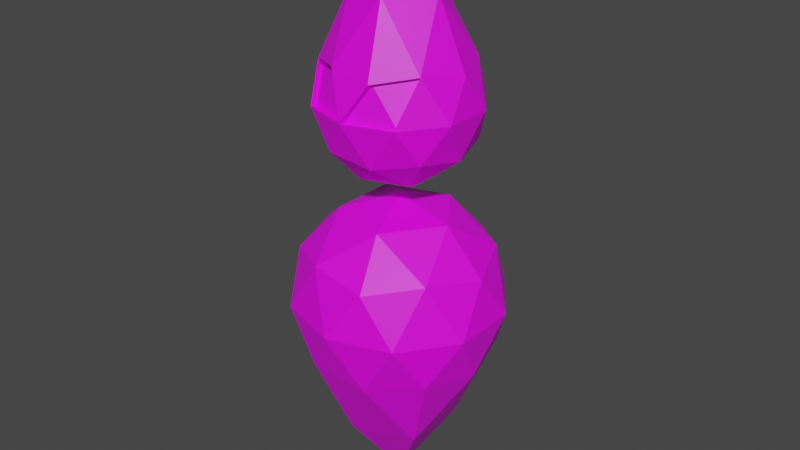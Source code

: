# Source: ElementalWater.blend  (saved by Blender 2.83.19; exported with 4.5.12 LTS)
import bpy
from mathutils import Matrix  # noqa: F401  (used for matrix-valued properties, if any)

bpy.ops.wm.read_factory_settings(use_empty=True)
scene = bpy.context.scene
scene.name = 'Scene'

# ---- collections
col_collection = bpy.data.collections.new('Collection'); scene.collection.children.link(col_collection)

# ---- images (referenced by path relative to the original .blend; pixels are not part of the script)
import os
ASSET_DIR = os.environ.get("B2B_ASSET_DIR", "")  # directory of the original .blend (textures are referenced by path, not embedded)
HERE = os.path.dirname(os.path.abspath(__file__))  # packed textures are extracted next to this script under _unpacked/

def load_image(name, relpath, width, height, colorspace="sRGB"):
    """Load a texture the original file referenced (path relative to the .blend, or extracted next to this script)."""
    p = next((c for c in (os.path.join(HERE, relpath), os.path.join(ASSET_DIR, relpath)) if relpath and os.path.exists(c)), "")
    if p:
        img = bpy.data.images.load(p, check_existing=True)
        img.name = name
    else:  # same state as the original file: an image datablock whose file is absent (Cycles renders it pink)
        img = bpy.data.images.new(name, width, height)
        img.source = "FILE"
        img.filepath = "//" + (relpath or name)
    img.colorspace_settings.name = colorspace
    return img
img_colourpalette_png = load_image('ColourPalette.png', 'ColourPalette.png', 1024, 1024, 'sRGB')

# ---- materials (node trees are filled in below, after node groups)
mat_water = bpy.data.materials.new('Water')
mat_water.use_transparent_shadow = False

# ---- material node trees
mat_water.use_nodes = True; mat_water.node_tree.nodes.clear()
_N = mat_water.node_tree.nodes; _L = mat_water.node_tree.links
n0 = _N.new('ShaderNodeBsdfPrincipled'); n0.name = 'Principled BSDF'; n0.location = (10, 300)
n0.distribution = 'GGX'
n0.subsurface_method = 'BURLEY'
n0.inputs[3].default_value = 1.45
n0.inputs[27].default_value = (0.0, 0.0, 0.0, 1.0)
n0.inputs[28].default_value = 1.0
n1 = _N.new('ShaderNodeOutputMaterial'); n1.name = 'Material Output'; n1.location = (300, 300)
n2 = _N.new('ShaderNodeTexImage'); n2.name = 'Image Texture'; n2.location = (-292, 221)
n2.image = img_colourpalette_png
n2.interpolation = 'Closest'
_L.new(n0.outputs[0], n1.inputs[0])
_L.new(n2.outputs[0], n0.inputs[0])
n1.is_active_output = True

# ---- world
world_world = bpy.data.worlds.new('World'); scene.world = world_world
world_world.use_nodes = True; world_world.node_tree.nodes.clear()
_N = world_world.node_tree.nodes; _L = world_world.node_tree.links
n0 = _N.new('ShaderNodeOutputWorld'); n0.name = 'World Output'; n0.location = (300, 300)
n1 = _N.new('ShaderNodeBackground'); n1.name = 'Background'; n1.location = (10, 300)
n1.inputs[0].default_value = (0.05088, 0.05088, 0.05088, 1.0)
_L.new(n1.outputs[0], n0.inputs[0])
n0.is_active_output = True
world_world.color = (0.05088, 0.05088, 0.05088)
world_world.use_sun_shadow = False
world_world.sun_shadow_jitter_overblur = 0.0

# ---- meshes
me_icosphere = bpy.data.meshes.new('Icosphere')
me_icosphere.from_pydata([(0.0, 0.0, -1.0), (0.7236, -0.5257, -0.4472), (-0.2764, -0.8506, -0.4472), (-0.8944, 0.0, -0.4472), (-0.2764, 0.8506, -0.4472), (0.7236, 0.5257, -0.4472), (0.2764, -0.8506, 0.4472), (-0.7236, -0.5257, 0.4472), (-0.7236, 0.5257, 0.4472), (0.2764, 0.8506, 0.4472), (0.8944, 0.0, 0.4472), (0.0, 0.0, 1.983), (-0.1625, -0.5, -0.8507), (0.4253, -0.309, -0.8507), (0.2629, -0.809, -0.5257), (0.8506, 0.0, -0.5257), (0.4253, 0.309, -0.8507), (-0.5257, 0.0, -0.8507), (-0.6882, -0.5, -0.5257), (-0.1625, 0.5, -0.8507), (-0.6882, 0.5, -0.5257), (0.2629, 0.809, -0.5257), (0.9511, -0.309, 0.0), (0.9511, 0.309, 0.0), (0.0, -1.0, 0.0), (0.5878, -0.809, 0.0), (-0.9511, -0.309, 0.0), (-0.5878, -0.809, 0.0), (-0.5878, 0.809, 0.0), (-0.9511, 0.309, 0.0), (0.5878, 0.809, 0.0), (0.0, 1.0, 0.0), (0.6882, -0.5, 0.5277), (-0.2629, -0.809, 0.5277), (-0.8506, 0.0, 0.5277), (-0.2629, 0.809, 0.5277), (0.6882, 0.5, 0.5277), (0.1625, -0.5, 1.274), (0.5257, 0.0, 1.274), (-0.4253, -0.309, 1.274), (-0.4253, 0.309, 1.274), (0.1625, 0.5, 1.274)], [], [(0, 13, 12), (1, 13, 15), (0, 12, 17), (0, 17, 19), (0, 19, 16), (1, 15, 22), (2, 14, 24), (3, 18, 26), (4, 20, 28), (5, 21, 30), (1, 22, 25), (2, 24, 27), (3, 26, 29), (4, 28, 31), (5, 30, 23), (6, 32, 37), (7, 33, 39), (8, 34, 40), (9, 35, 41), (10, 36, 38), (38, 41, 11), (38, 36, 41), (36, 9, 41), (41, 40, 11), (41, 35, 40), (35, 8, 40), (40, 39, 11), (40, 34, 39), (34, 7, 39), (39, 37, 11), (39, 33, 37), (33, 6, 37), (37, 38, 11), (37, 32, 38), (32, 10, 38), (23, 36, 10), (23, 30, 36), (30, 9, 36), (31, 35, 9), (31, 28, 35), (28, 8, 35), (29, 34, 8), (29, 26, 34), (26, 7, 34), (27, 33, 7), (27, 24, 33), (24, 6, 33), (25, 32, 6), (25, 22, 32), (22, 10, 32), (30, 31, 9), (30, 21, 31), (21, 4, 31), (28, 29, 8), (28, 20, 29), (20, 3, 29), (26, 27, 7), (26, 18, 27), (18, 2, 27), (24, 25, 6), (24, 14, 25), (14, 1, 25), (22, 23, 10), (22, 15, 23), (15, 5, 23), (16, 21, 5), (16, 19, 21), (19, 4, 21), (19, 20, 4), (19, 17, 20), (17, 3, 20), (17, 18, 3), (17, 12, 18), (12, 2, 18), (15, 16, 5), (15, 13, 16), (13, 0, 16), (12, 14, 2), (12, 13, 14), (13, 1, 14)])
_uv = me_icosphere.uv_layers.new(name='UVMap')
_uv.uv.foreach_set('vector', [0.1998, 0.187, 0.1998, 0.187, 0.1998, 0.187, 0.1998, 0.187, 0.1998, 0.187, 0.1998, 0.187, 0.1998, 0.187, 0.1998, 0.187, 0.1998, 0.187, 0.1998, 0.187, 0.1998, 0.187, 0.1998, 0.187, 0.1998, 0.187, 0.1998, 0.187, 0.1998, 0.187, 0.1998, 0.187, 0.1998, 0.187, 0.1998, 0.187, 0.1998, 0.187, 0.1998, 0.187, 0.1998, 0.187, 0.1998, 0.187, 0.1998, 0.187, 0.1998, 0.187, 0.1998, 0.187, 0.1998, 0.187, 0.1998, 0.187, 0.1998, 0.187, 0.1998, 0.187, 0.1998, 0.187, 0.1998, 0.187, 0.1998, 0.187, 0.1998, 0.187, 0.1998, 0.187, 0.1998, 0.187, 0.1998, 0.187, 0.1998, 0.187, 0.1998, 0.187, 0.1998, 0.187, 0.1998, 0.187, 0.1998, 0.187, 0.1998, 0.187, 0.1998, 0.187, 0.1998, 0.187, 0.1998, 0.187, 0.1998, 0.187, 0.1998, 0.187, 0.1998, 0.187, 0.1998, 0.187, 0.1998, 0.187, 0.1998, 0.187, 0.1998, 0.187, 0.1998, 0.187, 0.1998, 0.187, 0.1998, 0.187, 0.1998, 0.187, 0.1998, 0.187, 0.1998, 0.187, 0.1998, 0.187, 0.1998, 0.187, 0.1998, 0.187, 0.1998, 0.187, 0.1998, 0.187, 0.1998, 0.187, 0.1998, 0.187, 0.1998, 0.187, 0.1998, 0.187, 0.1998, 0.187, 0.1998, 0.187, 0.1998, 0.187, 0.1998, 0.187, 0.1998, 0.187, 0.1998, 0.187, 0.1998, 0.187, 0.1998, 0.187, 0.1998, 0.187, 0.1998, 0.187, 0.1998, 0.187, 0.1998, 0.187, 0.1998, 0.187, 0.1998, 0.187, 0.1998, 0.187, 0.1998, 0.187, 0.1998, 0.187, 0.1998, 0.187, 0.1998, 0.187, 0.1998, 0.187, 0.1998, 0.187, 0.1998, 0.187, 0.1998, 0.187, 0.1998, 0.187, 0.1998, 0.187, 0.1998, 0.187, 0.1998, 0.187, 0.1998, 0.187, 0.1998, 0.187, 0.1998, 0.187, 0.1998, 0.187, 0.1998, 0.187, 0.1998, 0.187, 0.1998, 0.187, 0.1998, 0.187, 0.1998, 0.187, 0.1998, 0.187, 0.1998, 0.187, 0.1998, 0.187, 0.1998, 0.187, 0.1998, 0.187, 0.1998, 0.187, 0.1998, 0.187, 0.1998, 0.187, 0.1998, 0.187, 0.1998, 0.187, 0.1998, 0.187, 0.1998, 0.187, 0.1998, 0.187, 0.1998, 0.187, 0.1998, 0.187, 0.1998, 0.187, 0.1998, 0.187, 0.1998, 0.187, 0.1998, 0.187, 0.1998, 0.187, 0.1998, 0.187, 0.1998, 0.187, 0.1998, 0.187, 0.1998, 0.187, 0.1998, 0.187, 0.1998, 0.187, 0.1998, 0.187, 0.1998, 0.187, 0.1998, 0.187, 0.1998, 0.187, 0.1998, 0.187, 0.1998, 0.187, 0.1998, 0.187, 0.1998, 0.187, 0.1998, 0.187, 0.1998, 0.187, 0.1998, 0.187, 0.1998, 0.187, 0.1998, 0.187, 0.1998, 0.187, 0.1998, 0.187, 0.1998, 0.187, 0.1998, 0.187, 0.1998, 0.187, 0.1998, 0.187, 0.1998, 0.187, 0.1998, 0.187, 0.1998, 0.187, 0.1998, 0.187, 0.1998, 0.187, 0.1998, 0.187, 0.1998, 0.187, 0.1998, 0.187, 0.1998, 0.187, 0.1998, 0.187, 0.1998, 0.187, 0.1998, 0.187, 0.1998, 0.187, 0.1998, 0.187, 0.1998, 0.187, 0.1998, 0.187, 0.1998, 0.187, 0.1998, 0.187, 0.1998, 0.187, 0.1998, 0.187, 0.1998, 0.187, 0.1998, 0.187, 0.1998, 0.187, 0.1998, 0.187, 0.1998, 0.187, 0.1998, 0.187, 0.1998, 0.187, 0.1998, 0.187, 0.1998, 0.187, 0.1998, 0.187, 0.1998, 0.187, 0.1998, 0.187, 0.1998, 0.187, 0.1998, 0.187, 0.1998, 0.187, 0.1998, 0.187, 0.1998, 0.187, 0.1998, 0.187, 0.1998, 0.187, 0.1998, 0.187, 0.1998, 0.187, 0.1998, 0.187, 0.1998, 0.187, 0.1998, 0.187, 0.1998, 0.187, 0.1998, 0.187, 0.1998, 0.187, 0.1998, 0.187, 0.1998, 0.187, 0.1998, 0.187, 0.1998, 0.187, 0.1998, 0.187, 0.1998, 0.187, 0.1998, 0.187, 0.1998, 0.187, 0.1998, 0.187, 0.1998, 0.187, 0.1998, 0.187, 0.1998, 0.187, 0.1998, 0.187, 0.1998, 0.187, 0.1998, 0.187, 0.1998, 0.187, 0.1998, 0.187, 0.1998, 0.187, 0.1998, 0.187, 0.1998, 0.187, 0.1998, 0.187, 0.1998, 0.187, 0.1998, 0.187, 0.1998, 0.187, 0.1998, 0.187, 0.1998, 0.187, 0.1998, 0.187, 0.1998, 0.187, 0.1998, 0.187, 0.1998, 0.187, 0.1998, 0.187, 0.1998, 0.187, 0.1998, 0.187, 0.1998, 0.187, 0.1998, 0.187, 0.1998, 0.187, 0.1998, 0.187, 0.1998, 0.187, 0.1998, 0.187, 0.1998, 0.187, 0.1998, 0.187, 0.1998, 0.187, 0.1998, 0.187, 0.1998, 0.187, 0.1998, 0.187])
me_icosphere.materials.append(mat_water)
me_icosphere.use_remesh_fix_poles = True
me_icosphere.use_remesh_preserve_attributes = False
me_icosphere.use_mirror_vertex_groups = False
me_icosphere.update()
me_icosphere_001 = bpy.data.meshes.new('Icosphere.001')
me_icosphere_001.from_pydata([(0.0, 0.0, -1.0), (0.7236, -0.5257, -0.4472), (-0.2764, -0.8506, -0.4472), (-0.8944, 0.0, -0.4472), (-0.2764, 0.8506, -0.4472), (0.7236, 0.5257, -0.4472), (0.2764, -0.8506, 0.4472), (-0.7236, -0.5257, 0.4472), (-0.7236, 0.5257, 0.4472), (0.2764, 0.8506, 0.4472), (0.8944, 0.0, 0.4472), (0.0, 0.0, 1.983), (-0.1625, -0.5, -0.8507), (0.4253, -0.309, -0.8507), (0.2629, -0.809, -0.5257), (0.8506, 0.0, -0.5257), (0.4253, 0.309, -0.8507), (-0.5257, 0.0, -0.8507), (-0.6882, -0.5, -0.5257), (-0.1625, 0.5, -0.8507), (-0.6882, 0.5, -0.5257), (0.2629, 0.809, -0.5257), (0.9511, -0.309, 0.0), (0.9511, 0.309, 0.0), (0.0, -1.0, 0.0), (0.5878, -0.809, 0.0), (-0.9511, -0.309, 0.0), (-0.5878, -0.809, 0.0), (-0.5878, 0.809, 0.0), (-0.9511, 0.309, 0.0), (0.5878, 0.809, 0.0), (0.0, 1.0, 0.0), (0.6882, -0.5, 0.5277), (-0.2629, -0.809, 0.5277), (-0.8506, 0.0, 0.5277), (-0.2629, 0.809, 0.5277), (0.6882, 0.5, 0.5277), (0.1625, -0.5, 1.274), (0.5257, 0.0, 1.274), (-0.4253, -0.309, 1.274), (-0.4253, 0.309, 1.274), (0.1625, 0.5, 1.274), (0.5878, -0.809, 0.0), (0.2764, -0.8506, 0.4472), (-0.5878, -0.809, 0.0), (-0.7236, -0.5257, 0.4472), (0.6882, -0.5, 0.5277), (-0.2629, -0.809, 0.5277), (0.0, -1.0, 0.0), (0.5868, -0.7315, -0.02213), (0.2754, -0.7731, 0.4251), (-0.5887, -0.7315, -0.02213), (-0.7245, -0.4482, 0.4251), (0.6873, -0.4225, 0.5056), (-0.2638, -0.7315, 0.5056), (-0.000939, -0.9225, -0.02213)], [], [(0, 13, 12), (1, 13, 15), (0, 12, 17), (0, 17, 19), (0, 19, 16), (1, 15, 22), (2, 14, 24), (3, 18, 26), (4, 20, 28), (5, 21, 30), (1, 22, 25), (2, 24, 27), (3, 26, 29), (4, 28, 31), (5, 30, 23), (6, 32, 37), (7, 33, 39), (8, 34, 40), (9, 35, 41), (10, 36, 38), (38, 41, 11), (38, 36, 41), (36, 9, 41), (41, 40, 11), (41, 35, 40), (35, 8, 40), (40, 39, 11), (40, 34, 39), (34, 7, 39), (39, 37, 11), (39, 33, 37), (33, 6, 37), (37, 38, 11), (37, 32, 38), (32, 10, 38), (23, 36, 10), (23, 30, 36), (30, 9, 36), (31, 35, 9), (31, 28, 35), (28, 8, 35), (29, 34, 8), (29, 26, 34), (26, 7, 34), (7, 27, 44, 45), (27, 24, 48, 44), (24, 6, 33), (33, 7, 45, 47), (25, 22, 32), (22, 10, 32), (30, 31, 9), (30, 21, 31), (21, 4, 31), (28, 29, 8), (28, 20, 29), (20, 3, 29), (26, 27, 7), (26, 18, 27), (18, 2, 27), (25, 32, 46, 42), (24, 14, 25), (14, 1, 25), (22, 23, 10), (22, 15, 23), (15, 5, 23), (16, 21, 5), (16, 19, 21), (19, 4, 21), (19, 20, 4), (19, 17, 20), (17, 3, 20), (17, 18, 3), (17, 12, 18), (12, 2, 18), (15, 16, 5), (15, 13, 16), (13, 0, 16), (12, 14, 2), (12, 13, 14), (13, 1, 14), (45, 44, 51, 52), (47, 45, 52, 54), (48, 47, 54, 55), (48, 42, 49, 55), (24, 25, 42, 48), (24, 33, 47, 48), (32, 6, 43, 46), (6, 24, 48, 43), (51, 54, 52), (51, 55, 54), (49, 53, 50), (55, 49, 50), (42, 46, 53, 49), (44, 48, 55, 51), (43, 48, 55, 50), (46, 43, 50, 53)])
_uv = me_icosphere_001.uv_layers.new(name='UVMap')
_uv.uv.foreach_set('vector', [0.06198, 0.1722, 0.06198, 0.1722, 0.06198, 0.1722, 0.06198, 0.1722, 0.06198, 0.1722, 0.06198, 0.1722, 0.06198, 0.1722, 0.06198, 0.1722, 0.06198, 0.1722, 0.06198, 0.1722, 0.06198, 0.1722, 0.06198, 0.1722, 0.06198, 0.1722, 0.06198, 0.1722, 0.06198, 0.1722, 0.06198, 0.1722, 0.06198, 0.1722, 0.06198, 0.1722, 0.06198, 0.1722, 0.06198, 0.1722, 0.06198, 0.1722, 0.06198, 0.1722, 0.06198, 0.1722, 0.06198, 0.1722, 0.06198, 0.1722, 0.06198, 0.1722, 0.06198, 0.1722, 0.06198, 0.1722, 0.06198, 0.1722, 0.06198, 0.1722, 0.06198, 0.1722, 0.06198, 0.1722, 0.06198, 0.1722, 0.06198, 0.1722, 0.06198, 0.1722, 0.06198, 0.1722, 0.06198, 0.1722, 0.06198, 0.1722, 0.06198, 0.1722, 0.06198, 0.1722, 0.06198, 0.1722, 0.06198, 0.1722, 0.06198, 0.1722, 0.06198, 0.1722, 0.06198, 0.1722, 0.06198, 0.1722, 0.06198, 0.1722, 0.06198, 0.1722, 0.06198, 0.1722, 0.06198, 0.1722, 0.06198, 0.1722, 0.06198, 0.1722, 0.06198, 0.1722, 0.06198, 0.1722, 0.06198, 0.1722, 0.06198, 0.1722, 0.06198, 0.1722, 0.06198, 0.1722, 0.06198, 0.1722, 0.06198, 0.1722, 0.06198, 0.1722, 0.06198, 0.1722, 0.06198, 0.1722, 0.06198, 0.1722, 0.06198, 0.1722, 0.06198, 0.1722, 0.06198, 0.1722, 0.06198, 0.1722, 0.06198, 0.1722, 0.06198, 0.1722, 0.06198, 0.1722, 0.06198, 0.1722, 0.06198, 0.1722, 0.06198, 0.1722, 0.06198, 0.1722, 0.06198, 0.1722, 0.06198, 0.1722, 0.06198, 0.1722, 0.06198, 0.1722, 0.06198, 0.1722, 0.06198, 0.1722, 0.06198, 0.1722, 0.06198, 0.1722, 0.06198, 0.1722, 0.06198, 0.1722, 0.06198, 0.1722, 0.06198, 0.1722, 0.06198, 0.1722, 0.06198, 0.1722, 0.06198, 0.1722, 0.06198, 0.1722, 0.06198, 0.1722, 0.06198, 0.1722, 0.06198, 0.1722, 0.06198, 0.1722, 0.06198, 0.1722, 0.06198, 0.1722, 0.06198, 0.1722, 0.06198, 0.1722, 0.06198, 0.1722, 0.06198, 0.1722, 0.06198, 0.1722, 0.06198, 0.1722, 0.06198, 0.1722, 0.06198, 0.1722, 0.06198, 0.1722, 0.06198, 0.1722, 0.06198, 0.1722, 0.06198, 0.1722, 0.06198, 0.1722, 0.06198, 0.1722, 0.06198, 0.1722, 0.06198, 0.1722, 0.06198, 0.1722, 0.06198, 0.1722, 0.06198, 0.1722, 0.06198, 0.1722, 0.06198, 0.1722, 0.06198, 0.1722, 0.06198, 0.1722, 0.06198, 0.1722, 0.06198, 0.1722, 0.06198, 0.1722, 0.06198, 0.1722, 0.06198, 0.1722, 0.06198, 0.1722, 0.06198, 0.1722, 0.06198, 0.1722, 0.06198, 0.1722, 0.06198, 0.1722, 0.06198, 0.1722, 0.06198, 0.1722, 0.06198, 0.1722, 0.06198, 0.1722, 0.06198, 0.1722, 0.06198, 0.1722, 0.06198, 0.1722, 0.06198, 0.1722, 0.06198, 0.1722, 0.06198, 0.1722, 0.06198, 0.1722, 0.06198, 0.1722, 0.06198, 0.1722, 0.06198, 0.1722, 0.06198, 0.1722, 0.06198, 0.1722, 0.06198, 0.1722, 0.06198, 0.1722, 0.06198, 0.1722, 0.06198, 0.1722, 0.06198, 0.1722, 0.06198, 0.1722, 0.06198, 0.1722, 0.06198, 0.1722, 0.06198, 0.1722, 0.06198, 0.1722, 0.06198, 0.1722, 0.06198, 0.1722, 0.06198, 0.1722, 0.06198, 0.1722, 0.06198, 0.1722, 0.06198, 0.1722, 0.06198, 0.1722, 0.06198, 0.1722, 0.06198, 0.1722, 0.06198, 0.1722, 0.06198, 0.1722, 0.06198, 0.1722, 0.06198, 0.1722, 0.06198, 0.1722, 0.06198, 0.1722, 0.06198, 0.1722, 0.06198, 0.1722, 0.06198, 0.1722, 0.06198, 0.1722, 0.06198, 0.1722, 0.06198, 0.1722, 0.06198, 0.1722, 0.06198, 0.1722, 0.06198, 0.1722, 0.06198, 0.1722, 0.06198, 0.1722, 0.06198, 0.1722, 0.06198, 0.1722, 0.06198, 0.1722, 0.06198, 0.1722, 0.06198, 0.1722, 0.06198, 0.1722, 0.06198, 0.1722, 0.06198, 0.1722, 0.06198, 0.1722, 0.06198, 0.1722, 0.06198, 0.1722, 0.06198, 0.1722, 0.06198, 0.1722, 0.06198, 0.1722, 0.06198, 0.1722, 0.06198, 0.1722, 0.06198, 0.1722, 0.06198, 0.1722, 0.06198, 0.1722, 0.06198, 0.1722, 0.06198, 0.1722, 0.06198, 0.1722, 0.06198, 0.1722, 0.06198, 0.1722, 0.06198, 0.1722, 0.06198, 0.1722, 0.06198, 0.1722, 0.06198, 0.1722, 0.06198, 0.1722, 0.06198, 0.1722, 0.06198, 0.1722, 0.06198, 0.1722, 0.06198, 0.1722, 0.06198, 0.1722, 0.06198, 0.1722, 0.06198, 0.1722, 0.06198, 0.1722, 0.06198, 0.1722, 0.06198, 0.1722, 0.06198, 0.1722, 0.06198, 0.1722, 0.06198, 0.1722, 0.06198, 0.1722, 0.06198, 0.1722, 0.06198, 0.1722, 0.06198, 0.1722, 0.06198, 0.1722, 0.06198, 0.1722, 0.06198, 0.1722, 0.06198, 0.1722, 0.06198, 0.1722, 0.06198, 0.1722, 0.06198, 0.1722, 0.06198, 0.1722, 0.06198, 0.1722, 0.06198, 0.1722, 0.06198, 0.1722, 0.06198, 0.1722, 0.06198, 0.1722, 0.06198, 0.1722, 0.06198, 0.1722, 0.06198, 0.1722, 0.06198, 0.1722, 0.06198, 0.1722, 0.06198, 0.1722, 0.06198, 0.1722, 0.06198, 0.1722, 0.06198, 0.1722, 0.06198, 0.1722, 0.06198, 0.1722, 0.06198, 0.1722, 0.06198, 0.1722, 0.06198, 0.1722, 0.06198, 0.1722, 0.06198, 0.1722, 0.06198, 0.1722, 0.06198, 0.1722, 0.06198, 0.1722, 0.06198, 0.1722, 0.06198, 0.1722, 0.06198, 0.1722, 0.06198, 0.1722, 0.06198, 0.1722, 0.06198, 0.1722, 0.06198, 0.1722, 0.06198, 0.1722, 0.06198, 0.1722, 0.06198, 0.1722, 0.06198, 0.1722, 0.06198, 0.1722, 0.06198, 0.1722, 0.06198, 0.1722, 0.06198, 0.1722, 0.06198, 0.1722, 0.1899, 0.7972, 0.1899, 0.7972, 0.1899, 0.7972, 0.1899, 0.7972, 0.1899, 0.7972, 0.1899, 0.7972, 0.1899, 0.7972, 0.1899, 0.7972, 0.1899, 0.7972, 0.1899, 0.7972, 0.1899, 0.7972, 0.1899, 0.7972, 0.06198, 0.1722, 0.06198, 0.1722, 0.06198, 0.1722, 0.06198, 0.1722, 0.06198, 0.1722, 0.06198, 0.1722, 0.06198, 0.1722, 0.06198, 0.1722, 0.06198, 0.1722, 0.06198, 0.1722, 0.06198, 0.1722, 0.06198, 0.1722, 0.06198, 0.1722, 0.06198, 0.1722, 0.06198, 0.1722, 0.06198, 0.1722])
me_icosphere_001.materials.append(mat_water)
me_icosphere_001.use_remesh_fix_poles = True
me_icosphere_001.use_remesh_preserve_attributes = False
me_icosphere_001.use_mirror_vertex_groups = False
me_icosphere_001.update()

# ---- objects
ob_body = bpy.data.objects.new('Body', me_icosphere)
ob_head = bpy.data.objects.new('Head', me_icosphere_001)

# ---- transforms, parenting, visibility, modifiers, constraints
ob_body.location = (0.0, 0.0, 2.0)
ob_body.rotation_euler = (0.0, 3.142, 0.0)
ob_body.lineart.crease_threshold = 0.0
ob_head.location = (0.0, 0.0, 3.871)
ob_head.scale = (0.75, 0.75, 0.75)
ob_head.lineart.crease_threshold = 0.0

# ---- collection membership
col_collection.objects.link(ob_body)
col_collection.objects.link(ob_head)

# ---- scene / render settings (as saved in the file)
scene.frame_start = 1; scene.frame_end = 250; scene.frame_set(1)
scene.render.engine = 'BLENDER_EEVEE_NEXT'
scene.cycles.use_denoising = False
scene.cycles.samples = 128
scene.cycles.sampling_pattern = 'TABULATED_SOBOL'
scene.cycles.use_adaptive_sampling = False
scene.cycles.use_light_tree = False
scene.view_settings.view_transform = 'Filmic'
bpy.context.view_layer.update()

# ---- added for rendering (the .blend has no active camera and no usable light): camera, sun
cam_auto = bpy.data.cameras.new('AutoCamera')
cam_auto.lens = 50.0
cam_auto.sensor_width = 36.0
cam_auto.clip_end = 1000.0
ob_auto_camera = bpy.data.objects.new('AutoCamera', cam_auto)
scene.collection.objects.link(ob_auto_camera)
ob_auto_camera.location = (5.56273, -6.67527, 7.13757)
ob_auto_camera.rotation_euler = (1.09748, -7.21219e-08, 0.694738)
scene.camera = ob_auto_camera
light_auto_sun = bpy.data.lights.new('AutoSun', 'SUN')
light_auto_sun.energy = 3.0
light_auto_sun.angle = 0.0523599
ob_auto_sun = bpy.data.objects.new('AutoSun', light_auto_sun)
scene.collection.objects.link(ob_auto_sun)
ob_auto_sun.rotation_euler = (0.872665, 0.174533, 0.523599)
bpy.context.view_layer.update()
